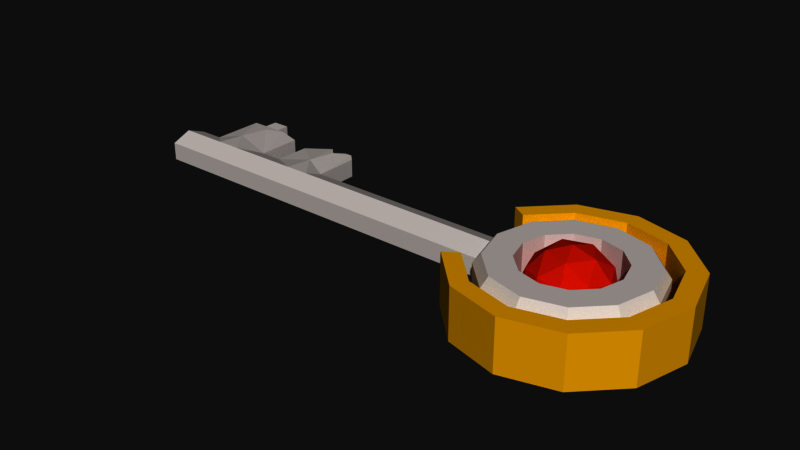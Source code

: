 # Source: Key.blend  (saved by Blender 2.79.0; exported with 4.5.12 LTS)
import bpy
from mathutils import Matrix  # noqa: F401  (used for matrix-valued properties, if any)

bpy.ops.wm.read_factory_settings(use_empty=True)
scene = bpy.context.scene
scene.name = 'Scene'

# ---- collections
col_collection_1 = bpy.data.collections.new('Collection 1'); scene.collection.children.link(col_collection_1)

# ---- materials (node trees are filled in below, after node groups)
mat_material = bpy.data.materials.new('Material')
mat_material.alpha_threshold = 0.0
mat_material.use_transparent_shadow = False
mat_material.diffuse_color = (0.8268, 0.784, 0.765, 1.0)
mat_material.roughness = 0.5
mat_material_001 = bpy.data.materials.new('Material.001')
mat_material_001.alpha_threshold = 0.0
mat_material_001.use_transparent_shadow = False
mat_material_001.diffuse_color = (1.0, 0.64, 0.0, 1.0)
mat_material_001.roughness = 0.5
mat_material_002 = bpy.data.materials.new('Material.002')
mat_material_002.alpha_threshold = 0.0
mat_material_002.use_transparent_shadow = False
mat_material_002.diffuse_color = (0.8, 0.04609, 0.0, 1.0)
mat_material_002.roughness = 0.5

# ---- material node trees

# ---- world
world_world = bpy.data.worlds.new('World'); scene.world = world_world
world_world.color = (0.05088, 0.05088, 0.05088)
world_world.use_sun_shadow = False
world_world.sun_shadow_jitter_overblur = 0.0
world_world.cycles.sampling_method = 'MANUAL'

# ---- meshes
me_cylinder = bpy.data.meshes.new('Cylinder')
me_cylinder.from_pydata([(-0.2551, 0.4419, 0.5794), (-5.051, -0.2174, 0.1905), (-0.4419, 0.2551, 0.5794), (-5.051, -0.2174, 0.3889), (-0.5103, -3.084e-07, 0.5794), (-5.051, -4.82e-07, 0.1045), (-0.4419, -0.2551, 0.5794), (-5.051, -4.822e-07, 0.4749), (-0.2551, -0.4419, 0.5794), (-5.051, 0.2174, 0.1905), (7.333e-08, -0.5103, 0.5794), (-5.051, 0.2174, 0.3889), (0.2551, -0.4419, 0.5794), (-0.8096, 0.2174, 0.1905), (0.4419, -0.2551, 0.5794), (-0.8096, 0.2174, 0.3889), (0.5103, -9.344e-08, 0.5794), (-0.8979, -4.138e-07, 0.1045), (0.4419, 0.2551, 0.5794), (-0.8979, -4.141e-07, 0.4749), (-3.718e-09, 0.5103, 0.5794), (-0.8096, -0.2174, 0.1905), (0.2551, 0.4419, 0.5794), (-0.8096, -0.2174, 0.3889), (-4.142e-09, 0.7915, 0.0), (0.3958, 0.6855, 0.0), (0.6855, 0.3958, 0.0), (0.7915, -6.463e-08, 0.0), (0.6855, -0.3958, 0.0), (0.3958, -0.6855, 0.0), (1.154e-07, -0.7915, 0.0), (-0.3958, -0.6855, 0.0), (-0.6855, -0.3958, 0.0), (-0.7915, -3.98e-07, 0.0), (-0.6855, 0.3958, 0.0), (-0.3958, 0.6855, 0.0), (-0.2551, 0.4419, 0.0), (-1.097e-08, 0.5103, 0.0), (-0.4419, 0.2551, 0.0), (-0.5103, -3.075e-07, 0.0), (-0.4419, -0.2551, 0.0), (-0.2551, -0.4419, 0.0), (6.608e-08, -0.5103, 0.0), (0.2551, -0.4419, 0.0), (0.4419, -0.2551, 0.0), (0.5103, -9.254e-08, 0.0), (0.4419, 0.2551, 0.0), (0.2551, 0.4419, 0.0), (0.3958, -0.6855, 0.5794), (1.195e-07, -0.7915, 0.5794), (-0.6855, 0.3958, 0.5794), (-0.3958, 0.6855, 0.5794), (0.7915, -6.515e-08, 0.5794), (0.6855, -0.3958, 0.5794), (-0.6855, -0.3958, 0.5794), (-0.7915, -3.985e-07, 0.5794), (0.3958, 0.6855, 0.5794), (0.6855, 0.3958, 0.5794), (-0.3958, -0.6855, 0.5794), (0.0, 0.7915, 0.5794), (-2.648e-09, 0.8667, 0.1045), (0.0, 0.8667, 0.4749), (0.4334, 0.7506, 0.4749), (0.4334, 0.7506, 0.1045), (0.7506, 0.4334, 0.4749), (0.7506, 0.4334, 0.1045), (0.8667, -5.742e-08, 0.4749), (0.8667, -5.708e-08, 0.1045), (0.7506, -0.4334, 0.4749), (0.7506, -0.4334, 0.1045), (0.4334, -0.7506, 0.4749), (0.4334, -0.7506, 0.1045), (1.309e-07, -0.8667, 0.4749), (1.282e-07, -0.8667, 0.1045), (-0.4334, -0.7506, 0.4749), (-0.4334, -0.7506, 0.1045), (-0.7506, -0.4334, 0.4749), (-0.7506, -0.4334, 0.1045), (-0.8667, -4.225e-07, 0.4749), (-0.8667, -4.221e-07, 0.1045), (-0.7506, 0.4334, 0.4749), (-0.7506, 0.4334, 0.1045), (-0.4334, 0.7506, 0.4749), (-0.4334, 0.7506, 0.1045), (-2.945, 0.2174, 0.3889), (-2.945, -0.2174, 0.3889), (-2.945, -5.724e-07, 0.4749), (-2.945, -5.722e-07, 0.1045), (-2.945, 0.2174, 0.1905), (-2.945, -0.2174, 0.1905), (-3.998, -0.2174, 0.3889), (-3.998, 0.2174, 0.3889), (-3.998, -6.516e-07, 0.4749), (-3.998, -6.514e-07, 0.1045), (-3.998, 0.2174, 0.1905), (-3.998, -0.2174, 0.1905), (-3.472, -0.2174, 0.3889), (-3.472, -6.118e-07, 0.1045), (-3.472, 0.3294, 0.4448), (-3.472, -6.12e-07, 0.4749), (-3.472, 0.3294, 0.2179), (-3.472, -0.2174, 0.1905), (-4.525, 0.3294, 0.4448), (-4.525, -6.912e-07, 0.4749), (-4.525, 0.3294, 0.2179), (-4.525, -0.2174, 0.1905), (-4.525, -0.2174, 0.3889), (-4.525, -6.91e-07, 0.1045), (-3.208, -0.2174, 0.3889), (-3.208, -5.92e-07, 0.1045), (-3.208, 0.2174, 0.3889), (-3.208, -5.922e-07, 0.4749), (-3.208, 0.2174, 0.1905), (-3.208, -0.2174, 0.1905), (-3.826, 0.2174, 0.3889), (-3.735, -6.318e-07, 0.4749), (-3.826, 0.2174, 0.1905), (-3.735, -0.2174, 0.1905), (-3.735, -0.2174, 0.3889), (-3.735, -6.316e-07, 0.1045), (-4.261, -0.2174, 0.3889), (-4.261, -6.712e-07, 0.1045), (-4.072, 0.2174, 0.3889), (-4.261, -6.714e-07, 0.4749), (-4.072, 0.2174, 0.1905), (-4.261, -0.2174, 0.1905), (-4.788, 0.2174, 0.3889), (-4.788, -7.11e-07, 0.4749), (-4.788, 0.2174, 0.1905), (-4.788, -0.2174, 0.1905), (-4.788, -0.2174, 0.3889), (-4.788, -7.108e-07, 0.1045), (-4.788, 0.7925, 0.3889), (-4.788, 0.7925, 0.1905), (-3.208, 0.7083, 0.3889), (-3.293, 0.7925, 0.3889), (-3.293, 0.7925, 0.1905), (-3.208, 0.7083, 0.1905), (-4.072, 0.7083, 0.3889), (-4.346, 0.7925, 0.3889), (-4.346, 0.7925, 0.1905), (-4.072, 0.7083, 0.1905), (-3.374, 0.7925, 0.3889), (-3.569, 0.7925, 0.3889), (-3.472, 0.6954, 0.4006), (-3.569, 0.7925, 0.1905), (-3.374, 0.7925, 0.1905), (-3.472, 0.6949, 0.1963), (-4.427, 0.7925, 0.3889), (-4.622, 0.7925, 0.3889), (-4.525, 0.6954, 0.4006), (-4.622, 0.7925, 0.1905), (-4.427, 0.7925, 0.1905), (-4.525, 0.6949, 0.1963), (-3.826, 0.6079, 0.3889), (-3.826, 0.6079, 0.1905), (-4.427, 0.94, 0.3889), (-4.622, 0.94, 0.3889), (-4.622, 0.94, 0.1905), (-4.427, 0.94, 0.1905), (-0.9909, -0.5794, 0.01252), (-0.8384, -0.4841, 0.1045), (-0.9909, 0.5794, 0.5669), (-0.9909, 0.5794, 0.01252), (-0.8384, 0.4841, 0.1045), (-0.8384, 0.4841, 0.4749), (-0.9909, -0.5794, 0.5669), (0.4841, 0.8384, 0.4749), (0.4841, 0.8384, 0.1045), (-2.958e-09, 0.9681, 0.1045), (0.0, 0.9681, 0.4749), (0.8384, 0.4841, 0.4749), (0.8384, 0.4841, 0.1045), (0.9681, -6.413e-08, 0.4749), (0.9681, -6.376e-08, 0.1045), (0.8384, -0.4841, 0.4749), (0.8384, -0.4841, 0.1045), (0.4841, -0.8384, 0.4749), (0.4841, -0.8384, 0.1045), (1.462e-07, -0.9681, 0.4749), (1.432e-07, -0.9681, 0.1045), (-0.4841, -0.8384, 0.4749), (-0.4841, -0.8384, 0.1045), (-0.8384, -0.4841, 0.4749), (-0.4841, 0.8384, 0.4749), (-0.4841, 0.8384, 0.1045), (-0.8384, -0.4841, 0.01252), (-0.8384, 0.4841, 0.01252), (-0.8384, 0.4841, 0.5669), (0.4841, 0.8384, 0.5669), (0.4841, 0.8384, 0.01252), (0.0, 0.9681, 0.01252), (0.0, 0.9681, 0.5669), (0.8384, 0.4841, 0.5669), (0.8384, 0.4841, 0.01252), (0.9681, -6.413e-08, 0.5669), (0.9681, -6.376e-08, 0.01252), (0.8384, -0.4841, 0.5669), (0.8384, -0.4841, 0.01252), (0.4841, -0.8384, 0.5669), (0.4841, -0.8384, 0.01252), (1.49e-07, -0.9681, 0.5669), (1.416e-07, -0.9681, 0.01252), (-0.4841, -0.8384, 0.5669), (-0.4841, -0.8384, 0.01252), (-0.8384, -0.4841, 0.5669), (-0.4841, 0.8384, 0.5669), (-0.4841, 0.8384, 0.01252), (0.5922, 1.004, 0.5669), (0.5922, 1.004, 0.01252), (0.01274, 1.159, 0.01252), (0.01274, 1.159, 0.5669), (1.016, 0.5794, 0.5669), (1.016, 0.5794, 0.01252), (1.172, -4.425e-08, 0.5669), (1.172, -4.381e-08, 0.01252), (1.016, -0.5794, 0.5669), (1.016, -0.5794, 0.01252), (0.5922, -1.004, 0.5669), (0.5922, -1.004, 0.01252), (0.01274, -1.159, 0.5669), (0.01274, -1.159, 0.01252), (-0.5667, -1.004, 0.5669), (-0.5667, -1.004, 0.01252), (-0.5667, 1.004, 0.5669), (-0.5667, 1.004, 0.01252), (-1.065e-09, -1.64e-07, -0.1575), (0.3236, -0.2351, 0.08972), (-0.1236, -0.3804, 0.08972), (-0.3999, -1.64e-07, 0.08972), (-0.1236, 0.3804, 0.08972), (0.3236, 0.2351, 0.08972), (0.1236, -0.3804, 0.4897), (-0.3236, -0.2351, 0.4897), (-0.3236, 0.2351, 0.4897), (0.1236, 0.3804, 0.4897), (0.3999, -1.64e-07, 0.4897), (-1.065e-09, -1.64e-07, 0.7368), (-0.07264, -0.2236, -0.09067), (0.1902, -0.1382, -0.09067), (0.1175, -0.3617, 0.05461), (0.3804, -1.64e-07, 0.05461), (0.1902, 0.1382, -0.09067), (-0.2351, -1.64e-07, -0.09067), (-0.3077, -0.2236, 0.05461), (-0.07264, 0.2236, -0.09067), (-0.3077, 0.2236, 0.05461), (0.1175, 0.3617, 0.05461), (0.4253, -0.1382, 0.2897), (0.4253, 0.1382, 0.2897), (-1.065e-09, -0.4471, 0.2897), (0.2628, -0.3617, 0.2897), (-0.4253, -0.1382, 0.2897), (-0.2628, -0.3617, 0.2897), (-0.2628, 0.3617, 0.2897), (-0.4253, 0.1382, 0.2897), (0.2628, 0.3617, 0.2897), (-1.065e-09, 0.4471, 0.2897), (0.3077, -0.2236, 0.5248), (-0.1175, -0.3617, 0.5248), (-0.3804, -1.64e-07, 0.5248), (-0.1175, 0.3617, 0.5248), (0.3077, 0.2236, 0.5248), (0.07264, -0.2236, 0.6701), (0.2351, -1.64e-07, 0.6701), (-0.1902, -0.1382, 0.6701), (-0.1902, 0.1382, 0.6701), (0.07264, 0.2236, 0.6701)], [], [(49, 48, 12, 10), (59, 51, 0, 20), (58, 49, 10, 8), (27, 26, 46, 45), (57, 56, 22, 18), (35, 34, 38, 36), (28, 27, 45, 44), (55, 54, 6, 4), (24, 35, 36, 37), (53, 52, 16, 14), (29, 28, 44, 43), (51, 50, 2, 0), (40, 39, 4, 6), (41, 40, 6, 8), (30, 29, 43, 42), (34, 33, 39, 38), (26, 25, 47, 46), (33, 32, 40, 39), (48, 53, 14, 12), (50, 55, 4, 2), (25, 24, 37, 47), (32, 31, 41, 40), (52, 57, 18, 16), (54, 58, 8, 6), (56, 59, 20, 22), (31, 30, 42, 41), (39, 38, 2, 4), (38, 36, 0, 2), (36, 37, 20, 0), (37, 47, 22, 20), (47, 46, 18, 22), (46, 45, 16, 18), (45, 44, 14, 16), (44, 43, 12, 14), (43, 42, 10, 12), (42, 41, 8, 10), (24, 60, 63, 25), (131, 129, 1, 5), (82, 80, 50, 51), (80, 78, 55, 50), (78, 76, 54, 55), (76, 74, 58, 54), (74, 72, 49, 58), (72, 70, 48, 49), (70, 68, 53, 48), (68, 66, 52, 53), (66, 64, 57, 52), (61, 82, 51, 59), (35, 83, 60, 24), (31, 75, 77, 32), (26, 65, 67, 27), (33, 79, 81, 34), (28, 69, 71, 29), (34, 81, 83, 35), (27, 67, 69, 28), (32, 77, 79, 33), (25, 63, 65, 26), (30, 73, 75, 31), (64, 62, 56, 57), (29, 71, 73, 30), (15, 80, 81, 13), (80, 82, 83, 81), (82, 61, 60, 83), (63, 60, 61, 62), (65, 63, 62, 64), (67, 65, 64, 66), (81, 79, 17, 13), (69, 67, 66, 68), (71, 69, 68, 70), (73, 71, 70, 72), (62, 61, 59, 56), (130, 127, 7, 3), (76, 78, 19, 23), (78, 80, 15, 19), (75, 73, 72, 74), (79, 77, 21, 17), (5, 1, 3, 7), (9, 5, 7, 11), (127, 126, 11, 7), (126, 128, 9, 11), (129, 130, 3, 1), (128, 131, 5, 9), (13, 17, 87, 88), (21, 23, 85, 89), (15, 13, 88, 84), (19, 15, 84, 86), (23, 19, 86, 85), (17, 21, 89, 87), (116, 119, 93, 94), (117, 118, 90, 95), (114, 116, 94, 91), (115, 114, 91, 92), (118, 115, 92, 90), (119, 117, 95, 93), (109, 113, 101, 97), (108, 111, 99, 96), (111, 110, 98, 99), (98, 110, 134, 135, 142, 144), (113, 108, 96, 101), (112, 109, 97, 100), (124, 121, 107, 104), (125, 120, 106, 105), (123, 122, 102, 103), (120, 123, 103, 106), (121, 125, 105, 107), (88, 87, 109, 112), (89, 85, 108, 113), (84, 88, 112, 110), (86, 84, 110, 111), (85, 86, 111, 108), (87, 89, 113, 109), (97, 101, 117, 119), (96, 99, 115, 118), (99, 98, 114, 115), (101, 96, 118, 117), (100, 97, 119, 116), (93, 95, 125, 121), (90, 92, 123, 120), (92, 91, 122, 123), (91, 94, 124, 122), (95, 90, 120, 125), (94, 93, 121, 124), (104, 107, 131, 128), (105, 106, 130, 129), (135, 136, 146, 142), (103, 102, 126, 127), (106, 103, 127, 130), (107, 105, 129, 131), (139, 140, 152, 148), (122, 124, 141, 138), (100, 116, 155, 145, 147), (126, 102, 150, 149, 132), (102, 122, 138, 139, 148, 150), (104, 128, 133, 151, 153), (128, 126, 132, 133), (149, 151, 133, 132), (112, 100, 147, 146, 136, 137), (124, 104, 153, 152, 140, 141), (114, 98, 144, 143, 154), (136, 135, 134, 137), (140, 139, 138, 141), (110, 112, 137, 134), (143, 144, 147, 145), (148, 149, 150), (151, 152, 153), (144, 142, 146, 147), (149, 148, 156, 157), (116, 114, 154, 155), (155, 154, 143, 145), (158, 157, 156, 159), (151, 149, 157, 158), (152, 151, 158, 159), (148, 152, 159, 156), (169, 185, 207, 191), (175, 177, 199, 197), (165, 184, 206, 188), (178, 176, 198, 200), (179, 181, 203, 201), (167, 171, 193, 189), (185, 164, 187, 207), (162, 165, 188), (182, 180, 202, 204), (172, 168, 190, 194), (173, 175, 197, 195), (77, 75, 74, 76), (21, 77, 76, 23), (160, 166, 183, 161), (161, 183, 181, 182), (182, 181, 179, 180), (180, 179, 177, 178), (178, 177, 175, 176), (176, 175, 173, 174), (174, 173, 171, 172), (172, 171, 167, 168), (168, 167, 170, 169), (169, 170, 184, 185), (185, 184, 165, 164), (162, 163, 164, 165), (197, 199, 218, 216), (188, 206, 224, 162), (200, 198, 217, 219), (201, 203, 222, 220), (189, 193, 212, 208), (207, 187, 163, 225), (204, 202, 221, 223), (194, 190, 209, 213), (195, 197, 216, 214), (174, 172, 194, 196), (161, 182, 204, 186), (168, 169, 191, 190), (184, 170, 192, 206), (171, 173, 195, 193), (181, 183, 205, 203), (180, 178, 200, 202), (160, 161, 186), (183, 166, 205), (170, 167, 189, 192), (177, 179, 201, 199), (176, 174, 196, 198), (164, 163, 187), (209, 210, 211, 208), (213, 209, 208, 212), (215, 213, 212, 214), (217, 215, 214, 216), (219, 217, 216, 218), (221, 219, 218, 220), (223, 221, 220, 222), (160, 223, 222, 166), (225, 163, 162, 224), (210, 225, 224, 211), (191, 207, 225, 210), (196, 194, 213, 215), (186, 204, 223, 160), (190, 191, 210, 209), (206, 192, 211, 224), (193, 195, 214, 212), (203, 205, 166, 222), (202, 200, 219, 221), (192, 189, 208, 211), (199, 201, 220, 218), (198, 196, 215, 217), (226, 239, 238), (227, 239, 241), (226, 238, 243), (226, 243, 245), (226, 245, 242), (227, 241, 248), (228, 240, 250), (229, 244, 252), (230, 246, 254), (231, 247, 256), (227, 248, 251), (228, 250, 253), (229, 252, 255), (230, 254, 257), (231, 256, 249), (232, 258, 263), (233, 259, 265), (234, 260, 266), (235, 261, 267), (236, 262, 264), (264, 267, 237), (264, 262, 267), (262, 235, 267), (267, 266, 237), (267, 261, 266), (261, 234, 266), (266, 265, 237), (266, 260, 265), (260, 233, 265), (265, 263, 237), (265, 259, 263), (259, 232, 263), (263, 264, 237), (263, 258, 264), (258, 236, 264), (249, 262, 236), (249, 256, 262), (256, 235, 262), (257, 261, 235), (257, 254, 261), (254, 234, 261), (255, 260, 234), (255, 252, 260), (252, 233, 260), (253, 259, 233), (253, 250, 259), (250, 232, 259), (251, 258, 232), (251, 248, 258), (248, 236, 258), (256, 257, 235), (256, 247, 257), (247, 230, 257), (254, 255, 234), (254, 246, 255), (246, 229, 255), (252, 253, 233), (252, 244, 253), (244, 228, 253), (250, 251, 232), (250, 240, 251), (240, 227, 251), (248, 249, 236), (248, 241, 249), (241, 231, 249), (242, 247, 231), (242, 245, 247), (245, 230, 247), (245, 246, 230), (245, 243, 246), (243, 229, 246), (243, 244, 229), (243, 238, 244), (238, 228, 244), (241, 242, 231), (241, 239, 242), (239, 226, 242), (238, 240, 228), (238, 239, 240), (239, 227, 240)])
me_cylinder.polygons.foreach_set('material_index', [0, 0, 0, 0, 0, 0, 0, 0, 0, 0, 0, 0, 0, 0, 0, 0, 0, 0, 0, 0, 0, 0, 0, 0, 0, 0, 0, 0, 0, 0, 0, 0, 0, 0, 0, 0, 0, 0, 0, 0, 0, 0, 0, 0, 0, 0, 0, 0, 0, 0, 0, 0, 0, 0, 0, 0, 0, 0, 0, 0, 0, 0, 0, 0, 0, 0, 0, 0, 0, 0, 0, 0, 0, 0, 0, 0, 0, 0, 0, 0, 0, 0, 0, 0, 0, 0, 0, 0, 0, 0, 0, 0, 0, 0, 0, 0, 0, 0, 0, 0, 0, 0, 0, 0, 0, 0, 0, 0, 0, 0, 0, 0, 0, 0, 0, 0, 0, 0, 0, 0, 0, 0, 0, 0, 0, 0, 0, 0, 0, 0, 0, 0, 0, 0, 0, 0, 0, 0, 0, 0, 0, 0, 0, 0, 0, 0, 0, 0, 0, 0, 0, 0, 0, 1, 1, 1, 1, 1, 1, 1, 1, 1, 1, 1, 0, 0, 1, 1, 1, 1, 1, 1, 1, 1, 1, 1, 1, 1, 1, 1, 1, 1, 1, 1, 1, 1, 1, 1, 1, 1, 1, 1, 1, 1, 1, 1, 1, 1, 1, 1, 1, 1, 1, 1, 1, 1, 1, 1, 1, 1, 1, 1, 1, 1, 1, 1, 1, 1, 1, 1, 1, 2, 2, 2, 2, 2, 2, 2, 2, 2, 2, 2, 2, 2, 2, 2, 2, 2, 2, 2, 2, 2, 2, 2, 2, 2, 2, 2, 2, 2, 2, 2, 2, 2, 2, 2, 2, 2, 2, 2, 2, 2, 2, 2, 2, 2, 2, 2, 2, 2, 2, 2, 2, 2, 2, 2, 2, 2, 2, 2, 2, 2, 2, 2, 2, 2, 2, 2, 2, 2, 2, 2, 2, 2, 2, 2, 2, 2, 2, 2, 2])
me_cylinder.materials.append(mat_material)
me_cylinder.materials.append(mat_material_001)
me_cylinder.materials.append(mat_material_002)
me_cylinder.use_remesh_preserve_volume = False
me_cylinder.use_remesh_preserve_attributes = False
me_cylinder.use_mirror_vertex_groups = False
me_cylinder.use_paint_bone_selection = False
me_cylinder.use_paint_mask = True
me_cylinder.update()
arm_armature = bpy.data.armatures.new('Armature')  # bones are not reproduced

# ---- objects
ob_armature = bpy.data.objects.new('Armature', arm_armature)
ob_cylinder = bpy.data.objects.new('Cylinder', me_cylinder)

# ---- transforms, parenting, visibility, modifiers, constraints
ob_armature.location = (0.0, -1.515e-07, 0.2897)
ob_armature.show_in_front = True
ob_armature.lineart.crease_threshold = 0.0
ob_cylinder.parent = ob_armature
ob_cylinder.matrix_parent_inverse = Matrix(((1.0, 0.0, 0.0, 0.0), (0.0, 1.0, 0.0, 1.515e-07), (0.0, 0.0, 1.0, -0.2897), (0.0, 0.0, 0.0, 1.0)))
ob_cylinder.location = (0.0, 0.0, 0.0)
ob_cylinder.lineart.crease_threshold = 0.0
_vg = ob_cylinder.vertex_groups.new(name='Outer')
_vg.add([160, 161, 162, 163, 164, 165, 166, 167, 168, 169, 170, 171, 172, 173, 174, 175, 176, 177, 178, 179, 180, 181, 182, 183, 184, 185, 186, 187, 188, 189, 190, 191, 192, 193, 194, 195, 196, 197, 198, 199, 200, 201, 202, 203, 204, 205, 206, 207, 208, 209, 210, 211, 212, 213, 214, 215, 216, 217, 218, 219, 220, 221, 222, 223, 224, 225], 1.0, 'REPLACE')
_vg = ob_cylinder.vertex_groups.new(name='Ico')
_vg.add([226, 227, 228, 229, 230, 231, 232, 233, 234, 235, 236, 237, 238, 239, 240, 241, 242, 243, 244, 245, 246, 247, 248, 249, 250, 251, 252, 253, 254, 255, 256, 257, 258, 259, 260, 261, 262, 263, 264, 265, 266, 267], 1.0, 'REPLACE')
_vg = ob_cylinder.vertex_groups.new(name='Roote')
for _i, _w in zip([0, 1, 2, 3, 4, 5, 6, 7, 8, 9, 10, 11, 12, 13, 14, 15, 16, 17, 18, 19, 20, 21, 22, 23, 24, 25, 26, 27, 28, 29, 30, 31, 32, 33, 34, 35, 36, 37, 38, 39, 40, 41, 42, 43, 44, 45, 46, 47, 48, 49, 50, 51, 52, 53, 54, 55, 56, 57, 58, 59, 60, 61, 62, 63, 64, 65, 66, 67, 68, 69, 70, 71, 72, 73, 74, 75, 76, 77, 78, 79, 80, 81, 82, 83, 84, 85, 86, 87, 88, 89, 90, 91, 92, 93, 94, 95, 96, 97, 98, 99, 100, 101, 102, 103, 104, 105, 106, 107, 108, 109, 110, 111, 112, 113, 114, 115, 116, 117, 118, 119, 120, 121, 122, 123, 124, 125, 126, 127, 128, 129, 130, 131, 132, 133, 134, 135, 136, 137, 138, 139, 140, 141, 142, 143, 144, 145, 146, 147, 148, 149, 150, 151, 152, 153, 154, 155, 156, 157, 158, 159, 160, 161, 162, 163, 164, 165, 166, 167, 168, 169, 170, 171, 172, 173, 174, 175, 176, 177, 178, 179, 180, 181, 182, 183, 184, 185, 186, 187, 188, 189, 190, 191, 192, 193, 194, 195, 196, 197, 198, 199, 200, 201, 202, 203, 204, 205, 206, 207, 208, 209, 210, 211, 212, 213, 214, 215, 216, 217, 218, 219, 220, 221, 222, 223, 224, 225, 226, 227, 228, 229, 230, 231, 232, 233, 234, 235, 236, 237, 238, 239, 240, 241, 242, 243, 244, 245, 246, 247, 248, 249, 250, 251, 252, 253, 254, 255, 256, 257, 258, 259, 260, 261, 262, 263, 264, 265, 266, 267], [1.0, 1.0, 1.0, 1.0, 1.0, 1.0, 1.0, 1.0, 1.0, 1.0, 1.0, 1.0, 1.0, 1.0, 1.0, 1.0, 1.0, 1.0, 1.0, 1.0, 1.0, 1.0, 1.0, 1.0, 1.0, 1.0, 1.0, 1.0, 1.0, 1.0, 1.0, 1.0, 1.0, 1.0, 1.0, 1.0, 1.0, 1.0, 1.0, 1.0, 1.0, 1.0, 1.0, 1.0, 1.0, 1.0, 1.0, 1.0, 1.0, 1.0, 1.0, 1.0, 1.0, 1.0, 1.0, 1.0, 1.0, 1.0, 1.0, 1.0, 1.0, 1.0, 1.0, 1.0, 1.0, 1.0, 1.0, 1.0, 1.0, 1.0, 1.0, 1.0, 1.0, 1.0, 1.0, 1.0, 1.0, 1.0, 1.0, 1.0, 1.0, 1.0, 1.0, 1.0, 1.0, 1.0, 1.0, 1.0, 1.0, 1.0, 1.0, 1.0, 1.0, 1.0, 1.0, 1.0, 1.0, 1.0, 1.0, 1.0, 1.0, 1.0, 1.0, 1.0, 1.0, 1.0, 1.0, 1.0, 1.0, 1.0, 1.0, 1.0, 1.0, 1.0, 1.0, 1.0, 1.0, 1.0, 1.0, 1.0, 1.0, 1.0, 1.0, 1.0, 1.0, 1.0, 1.0, 1.0, 1.0, 1.0, 1.0, 1.0, 1.0, 1.0, 1.0, 1.0, 1.0, 1.0, 1.0, 1.0, 1.0, 1.0, 1.0, 1.0, 1.0, 1.0, 1.0, 1.0, 1.0, 1.0, 1.0, 1.0, 1.0, 1.0, 1.0, 1.0, 1.0, 1.0, 1.0, 1.0, 0.0, 0.0, 0.0, 0.0, 0.0, 0.0, 0.0, 0.0, 0.0, 0.0, 0.0, 0.0, 0.0, 0.0, 0.0, 0.0, 0.0, 0.0, 0.0, 0.0, 0.0, 0.0, 0.0, 0.0, 0.0, 0.0, 0.0, 0.0, 0.0, 0.0, 0.0, 0.0, 0.0, 0.0, 0.0, 0.0, 0.0, 0.0, 0.0, 0.0, 0.0, 0.0, 0.0, 0.0, 0.0, 0.0, 0.0, 0.0, 0.0, 0.0, 0.0, 0.0, 0.0, 0.0, 0.0, 0.0, 0.0, 0.0, 0.0, 0.0, 0.0, 0.0, 0.0, 0.0, 0.0, 0.0, 0.0, 0.0, 0.0, 0.0, 0.0, 0.0, 0.0, 0.0, 0.0, 0.0, 0.0, 0.0, 0.0, 0.0, 0.0, 0.0, 0.0, 0.0, 0.0, 0.0, 0.0, 0.0, 0.0, 0.0, 0.0, 0.0, 0.0, 0.0, 0.0, 0.0, 0.0, 0.0, 0.0, 0.0, 0.0, 0.0, 0.0, 0.0, 0.0, 0.0, 0.0, 0.0]): _vg.add([_i], _w, 'REPLACE')
_m = ob_cylinder.modifiers.new('Armature', 'ARMATURE')
_m.object = ob_armature

# ---- collection membership
col_collection_1.objects.link(ob_armature)
col_collection_1.objects.link(ob_cylinder)

# ---- scene / render settings (as saved in the file)
scene.frame_start = 1; scene.frame_end = 250; scene.frame_set(1)
scene.render.engine = 'BLENDER_EEVEE_NEXT'
scene.render.resolution_percentage = 50
scene.render.dither_intensity = 0.0
scene.cycles.use_denoising = False
scene.cycles.samples = 128
scene.cycles.sampling_pattern = 'TABULATED_SOBOL'
scene.cycles.use_adaptive_sampling = False
scene.cycles.use_light_tree = False
scene.cycles.blur_glossy = 0.0
scene.cycles.sample_clamp_indirect = 0.0
scene.view_settings.view_transform = 'Raw'
bpy.context.view_layer.update()

# ---- added for rendering (the .blend has no active camera and no usable light): camera, sun
cam_auto = bpy.data.cameras.new('AutoCamera')
cam_auto.lens = 50.0
cam_auto.sensor_width = 36.0
cam_auto.clip_end = 1000.0
ob_auto_camera = bpy.data.objects.new('AutoCamera', cam_auto)
scene.collection.objects.link(ob_auto_camera)
ob_auto_camera.location = (4.25961, -7.43931, 5.24923)
ob_auto_camera.rotation_euler = (1.09748, -7.21219e-08, 0.694738)
scene.camera = ob_auto_camera
light_auto_sun = bpy.data.lights.new('AutoSun', 'SUN')
light_auto_sun.energy = 3.0
light_auto_sun.angle = 0.0523599
ob_auto_sun = bpy.data.objects.new('AutoSun', light_auto_sun)
scene.collection.objects.link(ob_auto_sun)
ob_auto_sun.rotation_euler = (0.872665, 0.174533, 0.523599)
bpy.context.view_layer.update()
